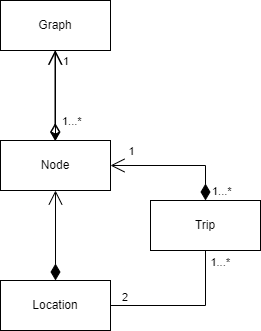

The diagram above was exported from draw.io. Its source (the exported page's mxGraphModel, read from the mxfile embedded in the PNG):
<mxGraphModel dx="1232" dy="1142" grid="1" gridSize="10" guides="1" tooltips="1" connect="1" arrows="1" fold="1" page="1" pageScale="1" pageWidth="850" pageHeight="1100" math="0" shadow="0">
  <root>
    <mxCell id="0" />
    <mxCell id="1" parent="0" />
    <mxCell id="vwlGRPKCRQOoyR0-P8s6-9" value="" style="edgeStyle=orthogonalEdgeStyle;rounded=0;orthogonalLoop=1;jettySize=auto;html=1;" edge="1" parent="1" source="vwlGRPKCRQOoyR0-P8s6-1" target="vwlGRPKCRQOoyR0-P8s6-4">
      <mxGeometry relative="1" as="geometry" />
    </mxCell>
    <mxCell id="vwlGRPKCRQOoyR0-P8s6-1" value="Graph" style="html=1;whiteSpace=wrap;" vertex="1" parent="1">
      <mxGeometry x="430" y="360" width="110" height="50" as="geometry" />
    </mxCell>
    <mxCell id="vwlGRPKCRQOoyR0-P8s6-2" value="Trip" style="html=1;whiteSpace=wrap;" vertex="1" parent="1">
      <mxGeometry x="580" y="560" width="110" height="50" as="geometry" />
    </mxCell>
    <mxCell id="vwlGRPKCRQOoyR0-P8s6-3" value="Location" style="html=1;whiteSpace=wrap;" vertex="1" parent="1">
      <mxGeometry x="430" y="640" width="110" height="50" as="geometry" />
    </mxCell>
    <mxCell id="vwlGRPKCRQOoyR0-P8s6-4" value="Node" style="html=1;whiteSpace=wrap;" vertex="1" parent="1">
      <mxGeometry x="430" y="500" width="110" height="50" as="geometry" />
    </mxCell>
    <mxCell id="vwlGRPKCRQOoyR0-P8s6-6" value="" style="endArrow=open;html=1;endSize=12;startArrow=diamondThin;startSize=14;startFill=1;edgeStyle=orthogonalEdgeStyle;align=left;verticalAlign=bottom;rounded=0;exitX=0.5;exitY=0;exitDx=0;exitDy=0;entryX=0.5;entryY=1;entryDx=0;entryDy=0;" edge="1" parent="1" source="vwlGRPKCRQOoyR0-P8s6-3" target="vwlGRPKCRQOoyR0-P8s6-4">
      <mxGeometry x="0.5556" y="-5" relative="1" as="geometry">
        <mxPoint x="484.5" y="640" as="sourcePoint" />
        <mxPoint x="484.5" y="550" as="targetPoint" />
        <mxPoint x="1" as="offset" />
      </mxGeometry>
    </mxCell>
    <mxCell id="vwlGRPKCRQOoyR0-P8s6-7" value="1...*" style="endArrow=open;html=1;endSize=12;startArrow=diamondThin;startSize=14;startFill=0;edgeStyle=orthogonalEdgeStyle;align=left;verticalAlign=bottom;rounded=0;exitX=0.5;exitY=0;exitDx=0;exitDy=0;entryX=0.5;entryY=1;entryDx=0;entryDy=0;" edge="1" parent="1" source="vwlGRPKCRQOoyR0-P8s6-4" target="vwlGRPKCRQOoyR0-P8s6-1">
      <mxGeometry x="-0.7778" y="-5" relative="1" as="geometry">
        <mxPoint x="450" y="460" as="sourcePoint" />
        <mxPoint x="610" y="460" as="targetPoint" />
        <mxPoint as="offset" />
      </mxGeometry>
    </mxCell>
    <mxCell id="vwlGRPKCRQOoyR0-P8s6-8" value="1" style="endArrow=open;html=1;endSize=12;startArrow=diamondThin;startSize=14;startFill=0;edgeStyle=orthogonalEdgeStyle;align=left;verticalAlign=bottom;rounded=0;exitX=0.5;exitY=0;exitDx=0;exitDy=0;entryX=0.5;entryY=1;entryDx=0;entryDy=0;" edge="1" parent="1">
      <mxGeometry x="0.5556" y="-5" relative="1" as="geometry">
        <mxPoint x="484.5" y="500" as="sourcePoint" />
        <mxPoint x="484.5" y="410" as="targetPoint" />
        <mxPoint x="1" as="offset" />
      </mxGeometry>
    </mxCell>
    <mxCell id="vwlGRPKCRQOoyR0-P8s6-10" value="" style="endArrow=none;html=1;edgeStyle=orthogonalEdgeStyle;rounded=0;exitX=1;exitY=0.5;exitDx=0;exitDy=0;entryX=0.5;entryY=1;entryDx=0;entryDy=0;" edge="1" parent="1" source="vwlGRPKCRQOoyR0-P8s6-3" target="vwlGRPKCRQOoyR0-P8s6-2">
      <mxGeometry relative="1" as="geometry">
        <mxPoint x="570" y="690" as="sourcePoint" />
        <mxPoint x="730" y="690" as="targetPoint" />
      </mxGeometry>
    </mxCell>
    <mxCell id="vwlGRPKCRQOoyR0-P8s6-11" value="2" style="edgeLabel;resizable=0;html=1;align=left;verticalAlign=bottom;" connectable="0" vertex="1" parent="vwlGRPKCRQOoyR0-P8s6-10">
      <mxGeometry x="-1" relative="1" as="geometry">
        <mxPoint x="10" as="offset" />
      </mxGeometry>
    </mxCell>
    <mxCell id="vwlGRPKCRQOoyR0-P8s6-12" value="1...*" style="edgeLabel;resizable=0;html=1;align=right;verticalAlign=bottom;" connectable="0" vertex="1" parent="vwlGRPKCRQOoyR0-P8s6-10">
      <mxGeometry x="1" relative="1" as="geometry">
        <mxPoint x="25" y="20" as="offset" />
      </mxGeometry>
    </mxCell>
    <mxCell id="vwlGRPKCRQOoyR0-P8s6-13" value="1...*" style="endArrow=open;html=1;endSize=12;startArrow=diamondThin;startSize=14;startFill=1;edgeStyle=orthogonalEdgeStyle;align=left;verticalAlign=bottom;rounded=0;exitX=0.5;exitY=0;exitDx=0;exitDy=0;entryX=1;entryY=0.5;entryDx=0;entryDy=0;" edge="1" parent="1" source="vwlGRPKCRQOoyR0-P8s6-2" target="vwlGRPKCRQOoyR0-P8s6-4">
      <mxGeometry x="-1" y="-5" relative="1" as="geometry">
        <mxPoint x="550" y="520" as="sourcePoint" />
        <mxPoint x="710" y="520" as="targetPoint" />
        <mxPoint as="offset" />
      </mxGeometry>
    </mxCell>
    <mxCell id="vwlGRPKCRQOoyR0-P8s6-14" value="1" style="edgeLabel;html=1;align=center;verticalAlign=middle;resizable=0;points=[];" vertex="1" connectable="0" parent="vwlGRPKCRQOoyR0-P8s6-13">
      <mxGeometry x="0.5846" y="-4" relative="1" as="geometry">
        <mxPoint x="-7" y="-11" as="offset" />
      </mxGeometry>
    </mxCell>
  </root>
</mxGraphModel>